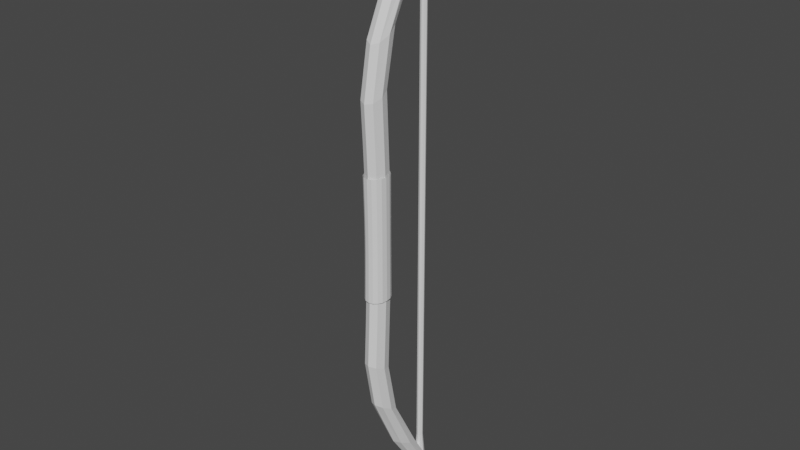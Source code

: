 # Source: Bow_Mykolo.blend  (saved by Blender 2.92.15; exported with 4.5.12 LTS)
import bpy
from mathutils import Matrix  # noqa: F401  (used for matrix-valued properties, if any)

bpy.ops.wm.read_factory_settings(use_empty=True)
scene = bpy.context.scene
scene.name = 'Scene'

# ---- collections
col_collection = bpy.data.collections.new('Collection'); scene.collection.children.link(col_collection)

# ---- world
world_world = bpy.data.worlds.new('World'); scene.world = world_world
world_world.use_nodes = True; world_world.node_tree.nodes.clear()
_N = world_world.node_tree.nodes; _L = world_world.node_tree.links
n0 = _N.new('ShaderNodeOutputWorld'); n0.name = 'World Output'; n0.location = (300, 300)
n1 = _N.new('ShaderNodeBackground'); n1.name = 'Background'; n1.location = (10, 300)
n1.inputs[0].default_value = (0.05088, 0.05088, 0.05088, 1.0)
_L.new(n1.outputs[0], n0.inputs[0])
n0.is_active_output = True
world_world.color = (0.05088, 0.05088, 0.05088)
world_world.use_sun_shadow = False
world_world.sun_shadow_jitter_overblur = 0.0

# ---- meshes
me_cube_001 = bpy.data.meshes.new('Cube.001')
me_cube_001.from_pydata([(0.01842, 0.235, 0.02708), (-0.01843, 0.235, 0.02708), (0.01842, 0.2415, -0.01912), (-0.01843, 0.2415, -0.01912), (0.01393, 0.745, -0.1338), (-0.01394, 0.745, -0.1338), (0.01393, 0.7626, -0.1847), (-0.01394, 0.7626, -0.1847), (-0.01847, 0.5112, -0.04304), (0.01846, 0.5112, -0.04304), (0.01846, 0.4824, 0.009224), (-0.01847, 0.4824, 0.009224), (0.01842, -0.235, 0.02708), (-0.01843, -0.235, 0.02708), (0.01842, -0.2415, -0.01912), (-0.01843, -0.2415, -0.01912), (0.01842, -1.028e-07, 0.02164), (-0.01843, -1.036e-07, 0.02164), (-0.01843, -1.006e-07, -0.02434), (0.01842, -9.978e-08, -0.02434), (0.01393, -0.745, -0.1338), (-0.01394, -0.745, -0.1338), (0.01393, -0.7626, -0.1847), (-0.01394, -0.7626, -0.1847), (-0.01847, -0.5112, -0.04304), (0.01846, -0.5112, -0.04304), (0.01846, -0.4824, 0.009224), (-0.01847, -0.4824, 0.009224), (0.01842, 0.119, 0.02232), (-2.618e-06, 0.2337, 0.03575), (-0.02534, 0.2383, 0.003979), (-2.618e-06, 0.2428, -0.02779), (0.02533, 0.2383, 0.003979), (-0.01843, 0.119, 0.02232), (-0.01843, 0.1198, -0.02369), (0.01842, 0.1198, -0.02369), (0.02533, -9.938e-08, -0.001348), (-2.607e-06, -9.9e-08, -0.03296), (-0.02534, -1.015e-07, -0.001348), (-2.608e-06, -1.019e-07, 0.03026), (-2.641e-06, 0.7642, -0.1413), (-0.017, 0.7743, -0.1731), (-2.642e-06, 0.7844, -0.205), (0.017, 0.7743, -0.1731), (-0.01774, 0.6646, -0.1234), (0.01843, 0.3687, -0.01429), (0.01774, 0.6384, -0.06439), (-0.01843, 0.3495, 0.03301), (-0.01843, 0.3687, -0.01429), (0.01774, 0.6646, -0.1234), (0.01843, 0.3495, 0.03301), (-0.01774, 0.6384, -0.06439), (-0.02539, 0.4968, -0.01691), (0.02539, 0.4968, -0.01691), (-2.628e-06, 0.4769, 0.01902), (-2.63e-06, 0.5166, -0.05283), (0.01842, -0.119, 0.02232), (-2.597e-06, -0.2337, 0.03575), (-0.02534, -0.2383, 0.003979), (-2.597e-06, -0.2428, -0.02779), (0.02533, -0.2383, 0.003979), (-0.01843, -0.119, 0.02232), (-0.01843, -0.1198, -0.02369), (0.01842, -0.1198, -0.02369), (-2.574e-06, -0.7642, -0.1413), (-0.017, -0.7743, -0.1731), (-2.574e-06, -0.7844, -0.205), (0.017, -0.7743, -0.1731), (-0.01774, -0.6646, -0.1234), (0.01843, -0.3687, -0.01429), (0.01774, -0.6384, -0.06439), (-0.01843, -0.3495, 0.03301), (-0.01843, -0.3687, -0.01429), (0.01774, -0.6646, -0.1234), (0.01843, -0.3495, 0.03301), (-0.01774, -0.6384, -0.06439), (-0.02539, -0.4968, -0.01691), (0.02539, -0.4968, -0.01691), (-2.587e-06, -0.4769, 0.01902), (-2.585e-06, -0.5166, -0.05283), (-2.614e-06, 0.1188, 0.03095), (-0.02534, 0.1194, -0.0006825), (-2.615e-06, 0.12, -0.03231), (0.02533, 0.1194, -0.0006825), (-2.637e-06, 0.6715, -0.1361), (-2.644e-06, 0.8173, -0.2022), (-2.636e-06, 0.6356, -0.05448), (0.02441, 0.6535, -0.09527), (-0.02442, 0.6535, -0.09527), (-0.02535, 0.3591, 0.00936), (0.02534, 0.3591, 0.00936), (-2.624e-06, 0.3459, 0.04188), (-2.625e-06, 0.3723, -0.02316), (-2.603e-06, -0.1188, 0.03095), (-0.02534, -0.1194, -0.0006825), (-2.604e-06, -0.12, -0.03231), (0.02533, -0.1194, -0.0006825), (-2.579e-06, -0.6715, -0.1361), (-2.572e-06, -0.8173, -0.2022), (-2.58e-06, -0.6356, -0.05448), (0.02441, -0.6535, -0.09527), (-0.02442, -0.6535, -0.09527), (-0.02535, -0.3591, 0.00936), (0.02534, -0.3591, 0.00936), (-2.594e-06, -0.3459, 0.04188), (-2.593e-06, -0.3723, -0.02316)], [], [(16, 28, 80, 39), (28, 0, 29, 80), (80, 29, 1, 33), (39, 80, 33, 17), (17, 33, 81, 38), (33, 1, 30, 81), (81, 30, 3, 34), (38, 81, 34, 18), (18, 34, 82, 37), (34, 3, 31, 82), (82, 31, 2, 35), (37, 82, 35, 19), (19, 35, 83, 36), (35, 2, 32, 83), (83, 32, 0, 28), (36, 83, 28, 16), (9, 55, 84, 49), (55, 8, 44, 84), (84, 44, 7, 42), (49, 84, 42, 6), (7, 41, 85, 42), (41, 5, 40, 85), (85, 40, 4, 43), (42, 85, 43, 6), (11, 54, 86, 51), (54, 10, 46, 86), (86, 46, 4, 40), (51, 86, 40, 5), (10, 53, 87, 46), (53, 9, 49, 87), (87, 49, 6, 43), (46, 87, 43, 4), (8, 52, 88, 44), (52, 11, 51, 88), (88, 51, 5, 41), (44, 88, 41, 7), (3, 30, 89, 48), (30, 1, 47, 89), (89, 47, 11, 52), (48, 89, 52, 8), (0, 32, 90, 50), (32, 2, 45, 90), (90, 45, 9, 53), (50, 90, 53, 10), (1, 29, 91, 47), (29, 0, 50, 91), (91, 50, 10, 54), (47, 91, 54, 11), (2, 31, 92, 45), (31, 3, 48, 92), (92, 48, 8, 55), (45, 92, 55, 9), (16, 39, 93, 56), (39, 17, 61, 93), (93, 61, 13, 57), (56, 93, 57, 12), (17, 38, 94, 61), (38, 18, 62, 94), (94, 62, 15, 58), (61, 94, 58, 13), (18, 37, 95, 62), (37, 19, 63, 95), (95, 63, 14, 59), (62, 95, 59, 15), (19, 36, 96, 63), (36, 16, 56, 96), (96, 56, 12, 60), (63, 96, 60, 14), (25, 73, 97, 79), (73, 22, 66, 97), (97, 66, 23, 68), (79, 97, 68, 24), (23, 66, 98, 65), (66, 22, 67, 98), (98, 67, 20, 64), (65, 98, 64, 21), (27, 75, 99, 78), (75, 21, 64, 99), (99, 64, 20, 70), (78, 99, 70, 26), (26, 70, 100, 77), (70, 20, 67, 100), (100, 67, 22, 73), (77, 100, 73, 25), (24, 68, 101, 76), (68, 23, 65, 101), (101, 65, 21, 75), (76, 101, 75, 27), (15, 72, 102, 58), (72, 24, 76, 102), (102, 76, 27, 71), (58, 102, 71, 13), (12, 74, 103, 60), (74, 26, 77, 103), (103, 77, 25, 69), (60, 103, 69, 14), (13, 71, 104, 57), (71, 27, 78, 104), (104, 78, 26, 74), (57, 104, 74, 12), (14, 69, 105, 59), (69, 25, 79, 105), (105, 79, 24, 72), (59, 105, 72, 15)])
_uv = me_cube_001.uv_layers.new(name='UVMap')
_uv.uv.foreach_set('vector', [0.5, 0.0, 0.5599, 0.0, 0.5599, 0.125, 0.5, 0.125, 0.5599, 0.0, 0.6042, 0.0, 0.6042, 0.125, 0.5599, 0.125, 0.5599, 0.125, 0.6042, 0.125, 0.6042, 0.25, 0.5599, 0.25, 0.5, 0.125, 0.5599, 0.125, 0.5599, 0.25, 0.5, 0.25, 0.5, 0.25, 0.5599, 0.25, 0.5599, 0.375, 0.5, 0.375, 0.5599, 0.25, 0.6042, 0.25, 0.6042, 0.375, 0.5599, 0.375, 0.5599, 0.375, 0.6042, 0.375, 0.6042, 0.5, 0.5599, 0.5, 0.5, 0.375, 0.5599, 0.375, 0.5599, 0.5, 0.5, 0.5, 0.5, 0.5, 0.5599, 0.5, 0.5599, 0.625, 0.5, 0.625, 0.5599, 0.5, 0.6042, 0.5, 0.6042, 0.625, 0.5599, 0.625, 0.5599, 0.625, 0.6042, 0.625, 0.6042, 0.75, 0.5599, 0.75, 0.5, 0.625, 0.5599, 0.625, 0.5599, 0.75, 0.5, 0.75, 0.5, 0.75, 0.5599, 0.75, 0.5599, 0.875, 0.5, 0.875, 0.5599, 0.75, 0.6042, 0.75, 0.6042, 0.875, 0.5599, 0.875, 0.5599, 0.875, 0.6042, 0.875, 0.6042, 1.0, 0.5599, 1.0, 0.5, 0.875, 0.5599, 0.875, 0.5599, 1.0, 0.5, 1.0, 0.625, 0.75, 0.625, 0.625, 0.6302, 0.625, 0.6293, 0.7535, 0.625, 0.625, 0.625, 0.5, 0.6293, 0.4965, 0.6302, 0.625, 0.6302, 0.625, 0.6293, 0.4965, 0.6667, 0.4583, 0.6667, 0.625, 0.6293, 0.7535, 0.6302, 0.625, 0.6667, 0.625, 0.6667, 0.7917, 0.6667, 0.4583, 0.7552, 0.4948, 0.7552, 0.625, 0.6667, 0.625, 0.7552, 0.4948, 0.875, 0.5, 0.875, 0.625, 0.7552, 0.625, 0.7552, 0.625, 0.875, 0.625, 0.875, 0.75, 0.7552, 0.7552, 0.6667, 0.625, 0.7552, 0.625, 0.7552, 0.7552, 0.6667, 0.7917, 0.625, 0.25, 0.625, 0.125, 0.625, 0.125, 0.625, 0.25, 0.625, 0.125, 0.625, 0.0, 0.625, 0.0, 0.625, 0.125, 0.625, 0.125, 0.625, 0.0, 0.625, 0.0, 0.625, 0.125, 0.625, 0.25, 0.625, 0.125, 0.625, 0.125, 0.625, 0.25, 0.625, 1.0, 0.625, 0.875, 0.6259, 0.8759, 0.625, 1.0, 0.625, 0.875, 0.625, 0.75, 0.6293, 0.7535, 0.6259, 0.8759, 0.6259, 0.8759, 0.6293, 0.7535, 0.6667, 0.7917, 0.6302, 0.8802, 0.625, 1.0, 0.6259, 0.8759, 0.6302, 0.8802, 0.625, 1.0, 0.625, 0.5, 0.625, 0.375, 0.6259, 0.3741, 0.6293, 0.4965, 0.625, 0.375, 0.625, 0.25, 0.625, 0.25, 0.6259, 0.3741, 0.6259, 0.3741, 0.625, 0.25, 0.625, 0.25, 0.6302, 0.3698, 0.6293, 0.4965, 0.6259, 0.3741, 0.6302, 0.3698, 0.6667, 0.4583, 0.6042, 0.5, 0.6042, 0.375, 0.6224, 0.375, 0.6224, 0.5, 0.6042, 0.375, 0.6042, 0.25, 0.6224, 0.25, 0.6224, 0.375, 0.6224, 0.375, 0.6224, 0.25, 0.625, 0.25, 0.625, 0.375, 0.6224, 0.5, 0.6224, 0.375, 0.625, 0.375, 0.625, 0.5, 0.6042, 1.0, 0.6042, 0.875, 0.6224, 0.875, 0.6224, 1.0, 0.6042, 0.875, 0.6042, 0.75, 0.6224, 0.75, 0.6224, 0.875, 0.6224, 0.875, 0.6224, 0.75, 0.625, 0.75, 0.625, 0.875, 0.6224, 1.0, 0.6224, 0.875, 0.625, 0.875, 0.625, 1.0, 0.6042, 0.25, 0.6042, 0.125, 0.6224, 0.125, 0.6224, 0.25, 0.6042, 0.125, 0.6042, 0.0, 0.6224, 0.0, 0.6224, 0.125, 0.6224, 0.125, 0.6224, 0.0, 0.625, 0.0, 0.625, 0.125, 0.6224, 0.25, 0.6224, 0.125, 0.625, 0.125, 0.625, 0.25, 0.6042, 0.75, 0.6042, 0.625, 0.6224, 0.625, 0.6224, 0.75, 0.6042, 0.625, 0.6042, 0.5, 0.6224, 0.5, 0.6224, 0.625, 0.6224, 0.625, 0.6224, 0.5, 0.625, 0.5, 0.625, 0.625, 0.6224, 0.75, 0.6224, 0.625, 0.625, 0.625, 0.625, 0.75, 0.5, 0.0, 0.5, 0.125, 0.5625, 0.125, 0.5625, 0.0, 0.5, 0.125, 0.5, 0.25, 0.5625, 0.25, 0.5625, 0.125, 0.5625, 0.125, 0.5625, 0.25, 0.625, 0.25, 0.625, 0.125, 0.5625, 0.0, 0.5625, 0.125, 0.625, 0.125, 0.625, 0.0, 0.5, 0.25, 0.5, 0.375, 0.5625, 0.375, 0.5625, 0.25, 0.5, 0.375, 0.5, 0.5, 0.5625, 0.5, 0.5625, 0.375, 0.5625, 0.375, 0.5625, 0.5, 0.625, 0.5, 0.625, 0.375, 0.5625, 0.25, 0.5625, 0.375, 0.625, 0.375, 0.625, 0.25, 0.5, 0.5, 0.5, 0.625, 0.5625, 0.625, 0.5625, 0.5, 0.5, 0.625, 0.5, 0.75, 0.5625, 0.75, 0.5625, 0.625, 0.5625, 0.625, 0.5625, 0.75, 0.625, 0.75, 0.625, 0.625, 0.5625, 0.5, 0.5625, 0.625, 0.625, 0.625, 0.625, 0.5, 0.5, 0.75, 0.5, 0.875, 0.5625, 0.875, 0.5625, 0.75, 0.5, 0.875, 0.5, 1.0, 0.5625, 1.0, 0.5625, 0.875, 0.5625, 0.875, 0.5625, 1.0, 0.625, 1.0, 0.625, 0.875, 0.5625, 0.75, 0.5625, 0.875, 0.625, 0.875, 0.625, 0.75, 0.625, 0.75, 0.625, 0.75, 0.625, 0.625, 0.625, 0.625, 0.625, 0.75, 0.625, 0.75, 0.625, 0.625, 0.625, 0.625, 0.625, 0.625, 0.625, 0.625, 0.625, 0.5, 0.625, 0.5, 0.625, 0.625, 0.625, 0.625, 0.625, 0.5, 0.625, 0.5, 0.625, 0.5, 0.625, 0.625, 0.75, 0.625, 0.75, 0.5, 0.625, 0.625, 0.625, 0.75, 0.75, 0.75, 0.75, 0.625, 0.75, 0.625, 0.75, 0.75, 0.875, 0.75, 0.875, 0.625, 0.75, 0.5, 0.75, 0.625, 0.875, 0.625, 0.875, 0.5, 0.625, 0.25, 0.625, 0.25, 0.625, 0.125, 0.625, 0.125, 0.625, 0.25, 0.625, 0.25, 0.625, 0.125, 0.625, 0.125, 0.625, 0.125, 0.625, 0.125, 0.625, 0.0, 0.625, 0.0, 0.625, 0.125, 0.625, 0.125, 0.625, 0.0, 0.625, 0.0, 0.625, 1.0, 0.625, 1.0, 0.625, 0.875, 0.625, 0.875, 0.625, 1.0, 0.625, 1.0, 0.625, 0.875, 0.625, 0.875, 0.625, 0.875, 0.625, 0.875, 0.625, 0.75, 0.625, 0.75, 0.625, 0.875, 0.625, 0.875, 0.625, 0.75, 0.625, 0.75, 0.625, 0.5, 0.625, 0.5, 0.625, 0.375, 0.625, 0.375, 0.625, 0.5, 0.625, 0.5, 0.625, 0.375, 0.625, 0.375, 0.625, 0.375, 0.625, 0.375, 0.625, 0.25, 0.625, 0.25, 0.625, 0.375, 0.625, 0.375, 0.625, 0.25, 0.625, 0.25, 0.625, 0.5, 0.625, 0.5, 0.625, 0.375, 0.625, 0.375, 0.625, 0.5, 0.625, 0.5, 0.625, 0.375, 0.625, 0.375, 0.625, 0.375, 0.625, 0.375, 0.625, 0.25, 0.625, 0.25, 0.625, 0.375, 0.625, 0.375, 0.625, 0.25, 0.625, 0.25, 0.625, 1.0, 0.625, 1.0, 0.625, 0.875, 0.625, 0.875, 0.625, 1.0, 0.625, 1.0, 0.625, 0.875, 0.625, 0.875, 0.625, 0.875, 0.625, 0.875, 0.625, 0.75, 0.625, 0.75, 0.625, 0.875, 0.625, 0.875, 0.625, 0.75, 0.625, 0.75, 0.625, 0.25, 0.625, 0.25, 0.625, 0.125, 0.625, 0.125, 0.625, 0.25, 0.625, 0.25, 0.625, 0.125, 0.625, 0.125, 0.625, 0.125, 0.625, 0.125, 0.625, 0.0, 0.625, 0.0, 0.625, 0.125, 0.625, 0.125, 0.625, 0.0, 0.625, 0.0, 0.625, 0.75, 0.625, 0.75, 0.625, 0.625, 0.625, 0.625, 0.625, 0.75, 0.625, 0.75, 0.625, 0.625, 0.625, 0.625, 0.625, 0.625, 0.625, 0.625, 0.625, 0.5, 0.625, 0.5, 0.625, 0.625, 0.625, 0.625, 0.625, 0.5, 0.625, 0.5])
me_cube_001.use_remesh_fix_poles = True
me_cube_001.use_remesh_preserve_attributes = False
me_cube_001.use_mirror_vertex_groups = False
me_cube_001.update()
me_cylinder = bpy.data.meshes.new('Cylinder')
me_cylinder.from_pydata([(-0.01504, 0.7577, -0.1659), (-0.01063, 0.7577, -0.1765), (7.789e-06, 0.7577, -0.1809), (0.01065, 0.7577, -0.1765), (0.01506, 0.7577, -0.1659), (0.01065, 0.7577, -0.1552), (7.788e-06, 0.7577, -0.1508), (-0.01063, 0.7577, -0.1552), (-0.006068, 0.6774, -0.1598), (7.792e-06, 0.6774, -0.1573), (0.006083, 0.6774, -0.1598), (0.0086, 0.6774, -0.1659), (0.006083, 0.6774, -0.1719), (7.792e-06, 0.6774, -0.1745), (-0.006068, 0.6774, -0.1719), (-0.008584, 0.6774, -0.1659), (-0.01504, -0.7577, -0.1659), (-0.01063, -0.7577, -0.1765), (7.855e-06, -0.7577, -0.1809), (0.01065, -0.7577, -0.1765), (0.01506, -0.7577, -0.1659), (0.01065, -0.7577, -0.1552), (7.854e-06, -0.7577, -0.1508), (-0.01063, -0.7577, -0.1552), (-0.008584, -3.752e-10, -0.1659), (-0.006068, 1.935e-10, -0.1719), (7.822e-06, 6.49e-10, -0.1745), (0.006083, 7.246e-10, -0.1719), (0.0086, 3.759e-10, -0.1659), (0.006083, -1.928e-10, -0.1598), (7.821e-06, -6.483e-10, -0.1573), (-0.006068, -7.239e-10, -0.1598), (-0.006068, -0.6774, -0.1598), (7.851e-06, -0.6774, -0.1573), (0.006083, -0.6774, -0.1598), (0.0086, -0.6774, -0.1659), (0.006083, -0.6774, -0.1719), (7.851e-06, -0.6774, -0.1745), (-0.006068, -0.6774, -0.1719), (-0.008584, -0.6774, -0.1659)], [], [(15, 0, 1, 14), (14, 1, 2, 13), (13, 2, 3, 12), (12, 3, 4, 11), (11, 4, 5, 10), (10, 5, 6, 9), (1, 0, 7, 6, 5, 4, 3, 2), (9, 6, 7, 8), (8, 7, 0, 15), (30, 9, 8, 31), (29, 10, 9, 30), (28, 11, 10, 29), (31, 8, 15, 24), (25, 14, 13, 26), (24, 15, 14, 25), (26, 13, 12, 27), (27, 12, 11, 28), (39, 38, 17, 16), (38, 37, 18, 17), (37, 36, 19, 18), (36, 35, 20, 19), (35, 34, 21, 20), (34, 33, 22, 21), (17, 18, 19, 20, 21, 22, 23, 16), (33, 32, 23, 22), (32, 39, 16, 23), (30, 31, 32, 33), (29, 30, 33, 34), (28, 29, 34, 35), (31, 24, 39, 32), (25, 26, 37, 38), (24, 25, 38, 39), (26, 27, 36, 37), (27, 28, 35, 36)])
_uv = me_cylinder.uv_layers.new(name='UVMap')
_uv.uv.foreach_set('vector', [1.0, 0.9905, 1.0, 1.0, 0.875, 1.0, 0.875, 0.9905, 0.875, 0.9905, 0.875, 1.0, 0.75, 1.0, 0.75, 0.9905, 0.75, 0.9905, 0.75, 1.0, 0.625, 1.0, 0.625, 0.9905, 0.625, 0.9905, 0.625, 1.0, 0.5, 1.0, 0.5, 0.9905, 0.5, 0.9905, 0.5, 1.0, 0.375, 1.0, 0.375, 0.9905, 0.375, 0.9905, 0.375, 1.0, 0.25, 1.0, 0.25, 0.9905, 0.4197, 0.4197, 0.25, 0.49, 0.08029, 0.4197, 0.01, 0.25, 0.08029, 0.08029, 0.25, 0.01, 0.4197, 0.08029, 0.49, 0.25, 0.25, 0.9905, 0.25, 1.0, 0.125, 1.0, 0.125, 0.9905, 0.125, 0.9905, 0.125, 1.0, 0.0, 1.0, 0.0, 0.9905, 0.25, 0.75, 0.25, 0.9905, 0.125, 0.9905, 0.125, 0.75, 0.375, 0.75, 0.375, 0.9905, 0.25, 0.9905, 0.25, 0.75, 0.5, 0.75, 0.5, 0.9905, 0.375, 0.9905, 0.375, 0.75, 0.125, 0.75, 0.125, 0.9905, 0.0, 0.9905, 0.0, 0.75, 0.875, 0.75, 0.875, 0.9905, 0.75, 0.9905, 0.75, 0.75, 1.0, 0.75, 1.0, 0.9905, 0.875, 0.9905, 0.875, 0.75, 0.75, 0.75, 0.75, 0.9905, 0.625, 0.9905, 0.625, 0.75, 0.625, 0.75, 0.625, 0.9905, 0.5, 0.9905, 0.5, 0.75, 1.0, 0.9905, 0.875, 0.9905, 0.875, 1.0, 1.0, 1.0, 0.875, 0.9905, 0.75, 0.9905, 0.75, 1.0, 0.875, 1.0, 0.75, 0.9905, 0.625, 0.9905, 0.625, 1.0, 0.75, 1.0, 0.625, 0.9905, 0.5, 0.9905, 0.5, 1.0, 0.625, 1.0, 0.5, 0.9905, 0.375, 0.9905, 0.375, 1.0, 0.5, 1.0, 0.375, 0.9905, 0.25, 0.9905, 0.25, 1.0, 0.375, 1.0, 0.4197, 0.4197, 0.49, 0.25, 0.4197, 0.08029, 0.25, 0.01, 0.08029, 0.08029, 0.01, 0.25, 0.08029, 0.4197, 0.25, 0.49, 0.25, 0.9905, 0.125, 0.9905, 0.125, 1.0, 0.25, 1.0, 0.125, 0.9905, 0.0, 0.9905, 0.0, 1.0, 0.125, 1.0, 0.25, 0.75, 0.125, 0.75, 0.125, 0.9905, 0.25, 0.9905, 0.375, 0.75, 0.25, 0.75, 0.25, 0.9905, 0.375, 0.9905, 0.5, 0.75, 0.375, 0.75, 0.375, 0.9905, 0.5, 0.9905, 0.125, 0.75, 0.0, 0.75, 0.0, 0.9905, 0.125, 0.9905, 0.875, 0.75, 0.75, 0.75, 0.75, 0.9905, 0.875, 0.9905, 1.0, 0.75, 0.875, 0.75, 0.875, 0.9905, 1.0, 0.9905, 0.75, 0.75, 0.625, 0.75, 0.625, 0.9905, 0.75, 0.9905, 0.625, 0.75, 0.5, 0.75, 0.5, 0.9905, 0.625, 0.9905])
me_cylinder.use_remesh_fix_poles = True
me_cylinder.use_remesh_preserve_attributes = False
me_cylinder.use_mirror_vertex_groups = False
me_cylinder.update()
me_cube_002 = bpy.data.meshes.new('Cube.002')
me_cube_002.from_pydata([(0.03098, 0.1642, 0.04012), (-0.03098, 0.1642, 0.04012), (0.03098, 0.1642, -0.03717), (-0.03098, 0.1642, -0.03717), (0.03098, -0.1642, 0.04012), (-0.03098, -0.1642, 0.04012), (0.03098, -0.1642, -0.03717), (-0.03098, -0.1642, -0.03717), (0.02934, -1.149e-09, 0.03595), (-0.02934, -3.714e-09, 0.03595), (-0.02934, 1.814e-09, -0.03727), (0.02934, 4.379e-09, -0.03727)], [], [(8, 0, 1, 9), (9, 1, 3, 10), (10, 3, 2, 11), (11, 2, 0, 8), (8, 9, 5, 4), (9, 10, 7, 5), (10, 11, 6, 7), (11, 8, 4, 6)])
_uv = me_cube_002.uv_layers.new(name='UVMap')
_uv.uv.foreach_set('vector', [0.5, 0.0, 0.625, 0.0, 0.625, 0.25, 0.5, 0.25, 0.5, 0.25, 0.625, 0.25, 0.625, 0.5, 0.5, 0.5, 0.5, 0.5, 0.625, 0.5, 0.625, 0.75, 0.5, 0.75, 0.5, 0.75, 0.625, 0.75, 0.625, 1.0, 0.5, 1.0, 0.5, 0.0, 0.5, 0.25, 0.625, 0.25, 0.625, 0.0, 0.5, 0.25, 0.5, 0.5, 0.625, 0.5, 0.625, 0.25, 0.5, 0.5, 0.5, 0.75, 0.625, 0.75, 0.625, 0.5, 0.5, 0.75, 0.5, 1.0, 0.625, 1.0, 0.625, 0.75])
me_cube_002.use_remesh_fix_poles = True
me_cube_002.use_remesh_preserve_attributes = False
me_cube_002.use_mirror_vertex_groups = False
me_cube_002.update()

# ---- objects
ob_cube = bpy.data.objects.new('Cube', me_cube_001)
ob_cylinder = bpy.data.objects.new('Cylinder', me_cylinder)
ob_cube_001 = bpy.data.objects.new('Cube.001', me_cube_002)

# ---- transforms, parenting, visibility, modifiers, constraints
ob_cube.location = (0.0, 0.0, 0.0)
ob_cube.rotation_euler = (1.571, -0.0, 0.0)
ob_cube.lineart.crease_threshold = 0.0
_vg = ob_cube.vertex_groups.new(name='Bone')
_vg = ob_cube.vertex_groups.new(name='Bone.001')
_vg = ob_cube.vertex_groups.new(name='Bone.002')
_vg = ob_cube.vertex_groups.new(name='Bone.003')
_vg = ob_cube.vertex_groups.new(name='Bone.004')
_vg = ob_cube.vertex_groups.new(name='Bone.005')
_vg = ob_cube.vertex_groups.new(name='Bone.006')
ob_cylinder.location = (0.0, 0.0, 0.0)
ob_cylinder.rotation_euler = (1.571, -0.0, 0.0)
ob_cylinder.lineart.crease_threshold = 0.0
ob_cube_001.location = (0.0, 0.0, 0.0)
ob_cube_001.rotation_euler = (1.571, -0.0, 0.0)
ob_cube_001.lineart.crease_threshold = 0.0
_m = ob_cube_001.modifiers.new('Subdivision', 'SUBSURF')
_m.uv_smooth = 'PRESERVE_CORNERS'

# ---- collection membership
col_collection.objects.link(ob_cube)
col_collection.objects.link(ob_cylinder)
col_collection.objects.link(ob_cube_001)

# ---- scene / render settings (as saved in the file)
scene.frame_start = 1; scene.frame_end = 200; scene.frame_set(20)
scene.render.engine = 'BLENDER_EEVEE_NEXT'
scene.cycles.use_denoising = False
scene.cycles.samples = 128
scene.cycles.sampling_pattern = 'TABULATED_SOBOL'
scene.cycles.use_adaptive_sampling = False
scene.cycles.use_light_tree = False
scene.view_settings.view_transform = 'Filmic'
bpy.context.view_layer.update()

# ---- added for rendering (the .blend has no active camera and no usable light): camera, sun
cam_auto = bpy.data.cameras.new('AutoCamera')
cam_auto.lens = 50.0
cam_auto.sensor_width = 36.0
cam_auto.clip_end = 1000.0
ob_auto_camera = bpy.data.objects.new('AutoCamera', cam_auto)
scene.collection.objects.link(ob_auto_camera)
ob_auto_camera.location = (1.53051, -1.75506, 1.22441)
ob_auto_camera.rotation_euler = (1.09748, -7.21219e-08, 0.694738)
scene.camera = ob_auto_camera
light_auto_sun = bpy.data.lights.new('AutoSun', 'SUN')
light_auto_sun.energy = 3.0
light_auto_sun.angle = 0.0523599
ob_auto_sun = bpy.data.objects.new('AutoSun', light_auto_sun)
scene.collection.objects.link(ob_auto_sun)
ob_auto_sun.rotation_euler = (0.872665, 0.174533, 0.523599)
bpy.context.view_layer.update()
